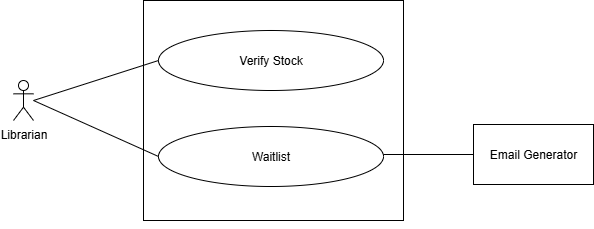

The diagram above was exported from draw.io. Its source (the exported page's mxGraphModel, read from the mxfile embedded in the PNG):
<mxGraphModel dx="599" dy="-346" grid="1" gridSize="10" guides="1" tooltips="1" connect="1" arrows="1" fold="1" page="1" pageScale="1" pageWidth="827" pageHeight="1169" math="0" shadow="0">
  <root>
    <mxCell id="0" />
    <mxCell id="1" parent="0" />
    <mxCell id="O90bUeNwRD06n0Z74EtR-1" value="" style="rounded=0;whiteSpace=wrap;html=1;" vertex="1" parent="1">
      <mxGeometry x="1660" y="1500" width="260" height="220" as="geometry" />
    </mxCell>
    <mxCell id="O90bUeNwRD06n0Z74EtR-2" value="Verify Stock" style="ellipse;whiteSpace=wrap;html=1;" vertex="1" parent="1">
      <mxGeometry x="1675" y="1530" width="225" height="60" as="geometry" />
    </mxCell>
    <mxCell id="O90bUeNwRD06n0Z74EtR-3" style="edgeStyle=orthogonalEdgeStyle;rounded=0;orthogonalLoop=1;jettySize=auto;html=1;exitX=0.5;exitY=1;exitDx=0;exitDy=0;" edge="1" parent="1" source="O90bUeNwRD06n0Z74EtR-1" target="O90bUeNwRD06n0Z74EtR-1">
      <mxGeometry relative="1" as="geometry" />
    </mxCell>
    <mxCell id="O90bUeNwRD06n0Z74EtR-4" value="Email Generator" style="rounded=0;whiteSpace=wrap;html=1;" vertex="1" parent="1">
      <mxGeometry x="1990" y="1624" width="120" height="60" as="geometry" />
    </mxCell>
    <mxCell id="O90bUeNwRD06n0Z74EtR-5" value="Waitlist" style="ellipse;whiteSpace=wrap;html=1;" vertex="1" parent="1">
      <mxGeometry x="1675" y="1626" width="225" height="60" as="geometry" />
    </mxCell>
    <mxCell id="O90bUeNwRD06n0Z74EtR-6" style="edgeStyle=orthogonalEdgeStyle;rounded=0;orthogonalLoop=1;jettySize=auto;html=1;exitX=0.5;exitY=1;exitDx=0;exitDy=0;" edge="1" parent="1" source="O90bUeNwRD06n0Z74EtR-1" target="O90bUeNwRD06n0Z74EtR-1">
      <mxGeometry relative="1" as="geometry" />
    </mxCell>
    <mxCell id="O90bUeNwRD06n0Z74EtR-7" value="Librarian&lt;div&gt;&lt;br&gt;&lt;/div&gt;" style="shape=umlActor;verticalLabelPosition=bottom;verticalAlign=top;html=1;outlineConnect=0;" vertex="1" parent="1">
      <mxGeometry x="1530" y="1580" width="20" height="40" as="geometry" />
    </mxCell>
    <mxCell id="O90bUeNwRD06n0Z74EtR-8" value="" style="endArrow=none;html=1;rounded=0;entryX=0;entryY=0.5;entryDx=0;entryDy=0;" edge="1" parent="1" target="O90bUeNwRD06n0Z74EtR-5">
      <mxGeometry width="50" height="50" relative="1" as="geometry">
        <mxPoint x="1550" y="1600" as="sourcePoint" />
        <mxPoint x="1880" y="1730" as="targetPoint" />
      </mxGeometry>
    </mxCell>
    <mxCell id="O90bUeNwRD06n0Z74EtR-9" value="" style="endArrow=none;html=1;rounded=0;entryX=0;entryY=0.5;entryDx=0;entryDy=0;" edge="1" parent="1" target="O90bUeNwRD06n0Z74EtR-2">
      <mxGeometry width="50" height="50" relative="1" as="geometry">
        <mxPoint x="1550" y="1600" as="sourcePoint" />
        <mxPoint x="1675" y="1662" as="targetPoint" />
      </mxGeometry>
    </mxCell>
    <mxCell id="O90bUeNwRD06n0Z74EtR-10" value="" style="endArrow=none;html=1;rounded=0;entryX=0;entryY=0.5;entryDx=0;entryDy=0;exitX=1;exitY=0.5;exitDx=0;exitDy=0;" edge="1" parent="1" target="O90bUeNwRD06n0Z74EtR-4">
      <mxGeometry width="50" height="50" relative="1" as="geometry">
        <mxPoint x="1900" y="1654" as="sourcePoint" />
        <mxPoint x="2020" y="1704" as="targetPoint" />
      </mxGeometry>
    </mxCell>
  </root>
</mxGraphModel>